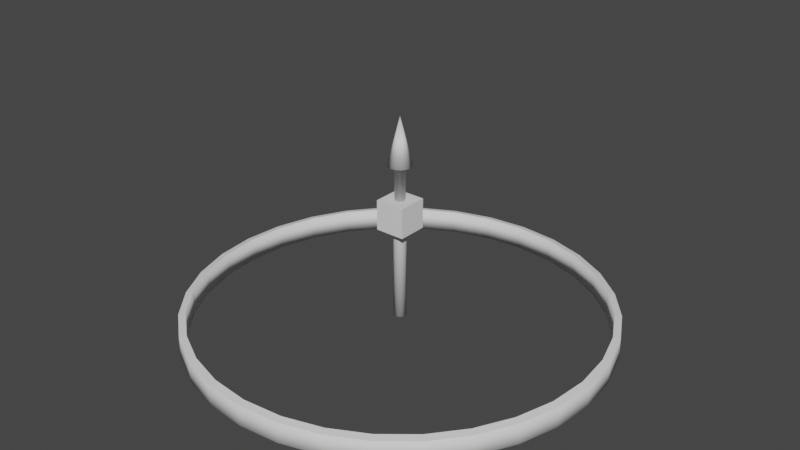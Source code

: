 # Source: arrow.blend  (saved by Blender 3.6.11; exported with 4.5.12 LTS)
import bpy
from mathutils import Matrix  # noqa: F401  (used for matrix-valued properties, if any)

bpy.ops.wm.read_factory_settings(use_empty=True)
scene = bpy.context.scene
scene.name = 'Scene'

# ---- collections
col_arrows = bpy.data.collections.new('Arrows'); scene.collection.children.link(col_arrows)

# ---- world
world_world = bpy.data.worlds.new('World'); scene.world = world_world
world_world.use_nodes = True; world_world.node_tree.nodes.clear()
_N = world_world.node_tree.nodes; _L = world_world.node_tree.links
n0 = _N.new('ShaderNodeOutputWorld'); n0.name = 'World Output'; n0.location = (300, 300)
n1 = _N.new('ShaderNodeBackground'); n1.name = 'Background'; n1.location = (10, 300)
n1.inputs[0].default_value = (0.05088, 0.05088, 0.05088, 1.0)
_L.new(n1.outputs[0], n0.inputs[0])
n0.is_active_output = True
world_world.color = (0.05088, 0.05088, 0.05088)
world_world.use_sun_shadow = False
world_world.sun_shadow_jitter_overblur = 0.0

# ---- meshes
me_cylinder = bpy.data.meshes.new('Cylinder')
me_cylinder.from_pydata([(0.0, 0.02407, 0.0), (0.0, 0.02407, 0.7267), (0.009212, 0.02224, 0.0), (0.009212, 0.02224, 0.7267), (0.01702, 0.01702, 0.0), (0.01702, 0.01702, 0.7267), (0.02224, 0.009212, 0.0), (0.02224, 0.009212, 0.7267), (0.02407, -1.207e-10, 0.0), (0.02407, -1.207e-10, 0.7267), (0.02224, -0.009212, 0.0), (0.02224, -0.009212, 0.7267), (0.01702, -0.01702, 0.0), (0.01702, -0.01702, 0.7267), (0.009212, -0.02224, 0.0), (0.009212, -0.02224, 0.7267), (0.0, -0.02407, 0.0), (0.0, -0.02407, 0.7267), (-0.009212, -0.02224, 0.0), (-0.009212, -0.02224, 0.7267), (-0.01702, -0.01702, 0.0), (-0.01702, -0.01702, 0.7267), (-0.02224, -0.009212, 0.0), (-0.02224, -0.009212, 0.7267), (-0.02407, -1.207e-10, 0.0), (-0.02407, -1.207e-10, 0.7267), (-0.02224, 0.009212, 0.0), (-0.02224, 0.009212, 0.7267), (-0.01702, 0.01702, 0.0), (-0.01702, 0.01702, 0.7267), (-0.009212, 0.02224, 0.0), (-0.009212, 0.02224, 0.7267), (2.436e-10, 0.05536, 0.7267), (0.02118, 0.05114, 0.7267), (0.03914, 0.03914, 0.7267), (0.05114, 0.02118, 0.7267), (0.05536, 2.915e-10, 0.7267), (0.05114, -0.02118, 0.7267), (0.03914, -0.03914, 0.7267), (0.02118, -0.05114, 0.7267), (2.436e-10, -0.05536, 0.7267), (-0.02118, -0.05114, 0.7267), (-0.03914, -0.03914, 0.7267), (-0.05114, -0.02118, 0.7267), (-0.05536, 2.915e-10, 0.7267), (-0.05114, 0.02118, 0.7267), (-0.03914, 0.03914, 0.7267), (-0.02118, 0.05114, 0.7267), (-2.328e-10, 0.0, 0.946)], [], [(0, 1, 3, 2), (2, 3, 5, 4), (4, 5, 7, 6), (6, 7, 9, 8), (8, 9, 11, 10), (10, 11, 13, 12), (12, 13, 15, 14), (14, 15, 17, 16), (16, 17, 19, 18), (18, 19, 21, 20), (20, 21, 23, 22), (22, 23, 25, 24), (24, 25, 27, 26), (26, 27, 29, 28), (17, 15, 39, 40), (28, 29, 31, 30), (30, 31, 1, 0), (0, 2, 4, 6, 8, 10, 12, 14, 16, 18, 20, 22, 24, 26, 28, 30), (3, 1, 32, 33), (27, 25, 44, 45), (13, 11, 37, 38), (23, 21, 42, 43), (1, 31, 47, 32), (9, 7, 35, 36), (19, 17, 40, 41), (29, 27, 45, 46), (5, 3, 33, 34), (15, 13, 38, 39), (25, 23, 43, 44), (11, 9, 36, 37), (21, 19, 41, 42), (31, 29, 46, 47), (7, 5, 34, 35), (45, 44, 48), (38, 37, 48), (46, 45, 48), (39, 38, 48), (47, 46, 48), (40, 39, 48), (33, 32, 48), (32, 47, 48), (41, 40, 48), (34, 33, 48), (42, 41, 48), (35, 34, 48), (43, 42, 48), (36, 35, 48), (44, 43, 48), (37, 36, 48)])
me_cylinder.polygons.foreach_set('use_smooth', [1, 1, 1, 1, 1, 1, 1, 1, 1, 1, 1, 1, 1, 1, 0, 1, 1, 0, 0, 0, 0, 0, 0, 0, 0, 0, 0, 0, 0, 0, 0, 0, 0, 1, 1, 1, 1, 1, 1, 1, 1, 1, 1, 1, 1, 1, 1, 1, 1])
_uv = me_cylinder.uv_layers.new(name='UVMap')
_uv.uv.foreach_set('vector', [1.0, 0.5, 1.0, 1.0, 0.9375, 1.0, 0.9375, 0.5, 0.9375, 0.5, 0.9375, 1.0, 0.875, 1.0, 0.875, 0.5, 0.875, 0.5, 0.875, 1.0, 0.8125, 1.0, 0.8125, 0.5, 0.8125, 0.5, 0.8125, 1.0, 0.75, 1.0, 0.75, 0.5, 0.75, 0.5, 0.75, 1.0, 0.6875, 1.0, 0.6875, 0.5, 0.6875, 0.5, 0.6875, 1.0, 0.625, 1.0, 0.625, 0.5, 0.625, 0.5, 0.625, 1.0, 0.5625, 1.0, 0.5625, 0.5, 0.5625, 0.5, 0.5625, 1.0, 0.5, 1.0, 0.5, 0.5, 0.5, 0.5, 0.5, 1.0, 0.4375, 1.0, 0.4375, 0.5, 0.4375, 0.5, 0.4375, 1.0, 0.375, 1.0, 0.375, 0.5, 0.375, 0.5, 0.375, 1.0, 0.3125, 1.0, 0.3125, 0.5, 0.3125, 0.5, 0.3125, 1.0, 0.25, 1.0, 0.25, 0.5, 0.25, 0.5, 0.25, 1.0, 0.1875, 1.0, 0.1875, 0.5, 0.1875, 0.5, 0.1875, 1.0, 0.125, 1.0, 0.125, 0.5, 0.5, 1.0, 0.5625, 1.0, 0.5625, 1.0, 0.5, 1.0, 0.125, 0.5, 0.125, 1.0, 0.0625, 1.0, 0.0625, 0.5, 0.0625, 0.5, 0.0625, 1.0, 0.0, 1.0, 0.0, 0.5, 0.75, 0.49, 0.8418, 0.4717, 0.9197, 0.4197, 0.9717, 0.3418, 0.99, 0.25, 0.9717, 0.1582, 0.9197, 0.08029, 0.8418, 0.02827, 0.75, 0.01, 0.6582, 0.02827, 0.5803, 0.08029, 0.5283, 0.1582, 0.51, 0.25, 0.5283, 0.3418, 0.5803, 0.4197, 0.6582, 0.4717, 0.9375, 1.0, 1.0, 1.0, 1.0, 1.0, 0.9375, 1.0, 0.1875, 1.0, 0.25, 1.0, 0.25, 1.0, 0.1875, 1.0, 0.625, 1.0, 0.6875, 1.0, 0.6875, 1.0, 0.625, 1.0, 0.3125, 1.0, 0.375, 1.0, 0.375, 1.0, 0.3125, 1.0, 0.0, 1.0, 0.0625, 1.0, 0.0625, 1.0, 0.0, 1.0, 0.75, 1.0, 0.8125, 1.0, 0.8125, 1.0, 0.75, 1.0, 0.4375, 1.0, 0.5, 1.0, 0.5, 1.0, 0.4375, 1.0, 0.125, 1.0, 0.1875, 1.0, 0.1875, 1.0, 0.125, 1.0, 0.875, 1.0, 0.9375, 1.0, 0.9375, 1.0, 0.875, 1.0, 0.5625, 1.0, 0.625, 1.0, 0.625, 1.0, 0.5625, 1.0, 0.25, 1.0, 0.3125, 1.0, 0.3125, 1.0, 0.25, 1.0, 0.6875, 1.0, 0.75, 1.0, 0.75, 1.0, 0.6875, 1.0, 0.375, 1.0, 0.4375, 1.0, 0.4375, 1.0, 0.375, 1.0, 0.0625, 1.0, 0.125, 1.0, 0.125, 1.0, 0.0625, 1.0, 0.8125, 1.0, 0.875, 1.0, 0.875, 1.0, 0.8125, 1.0, 0.1875, 1.0, 0.25, 1.0, 0.1875, 1.0, 0.625, 1.0, 0.6875, 1.0, 0.625, 1.0, 0.125, 1.0, 0.1875, 1.0, 0.125, 1.0, 0.5625, 1.0, 0.625, 1.0, 0.5625, 1.0, 0.0625, 1.0, 0.125, 1.0, 0.0625, 1.0, 0.5, 1.0, 0.5625, 1.0, 0.5, 1.0, 0.9375, 1.0, 1.0, 1.0, 0.9375, 1.0, 0.0, 1.0, 0.0625, 1.0, 0.0, 1.0, 0.4375, 1.0, 0.5, 1.0, 0.4375, 1.0, 0.875, 1.0, 0.9375, 1.0, 0.875, 1.0, 0.375, 1.0, 0.4375, 1.0, 0.375, 1.0, 0.8125, 1.0, 0.875, 1.0, 0.8125, 1.0, 0.3125, 1.0, 0.375, 1.0, 0.3125, 1.0, 0.75, 1.0, 0.8125, 1.0, 0.75, 1.0, 0.25, 1.0, 0.3125, 1.0, 0.25, 1.0, 0.6875, 1.0, 0.75, 1.0, 0.6875, 1.0])
me_cylinder.update()
me_cylinder_001 = bpy.data.meshes.new('Cylinder.001')
me_cylinder_001.from_pydata([(1.619e-10, 0.03057, 0.0008498), (1.619e-10, 0.03057, 0.546), (0.0117, 0.02824, 0.0008498), (0.0117, 0.02824, 0.546), (0.02162, 0.02162, 0.0008498), (0.02162, 0.02162, 0.546), (0.02824, 0.0117, 0.0008498), (0.02824, 0.0117, 0.546), (0.03057, 6.65e-10, 0.0008498), (0.03057, 6.65e-10, 0.546), (0.02824, -0.0117, 0.0008498), (0.02824, -0.0117, 0.546), (0.02162, -0.02162, 0.0008498), (0.02162, -0.02162, 0.546), (0.0117, -0.02824, 0.0008498), (0.0117, -0.02824, 0.546), (1.619e-10, -0.03057, 0.0008498), (1.619e-10, -0.03057, 0.546), (-0.0117, -0.02824, 0.0008498), (-0.0117, -0.02824, 0.546), (-0.02162, -0.02162, 0.0008498), (-0.02162, -0.02162, 0.546), (-0.02824, -0.0117, 0.0008498), (-0.02824, -0.0117, 0.546), (-0.03057, 6.65e-10, 0.0008498), (-0.03057, 6.65e-10, 0.546), (-0.02824, 0.0117, 0.0008498), (-0.02824, 0.0117, 0.546), (-0.02162, 0.02162, 0.0008498), (-0.02162, 0.02162, 0.546), (-0.0117, 0.02824, 0.0008498), (-0.0117, 0.02824, 0.546), (0.06963, 0.06963, 0.5674), (0.06963, 0.06963, 0.4281), (0.06963, -0.06963, 0.5674), (0.06963, -0.06963, 0.4281), (-0.06963, 0.06963, 0.5674), (-0.06963, 0.06963, 0.4281), (-0.06963, -0.06963, 0.5674), (-0.06963, -0.06963, 0.4281)], [], [(0, 1, 3, 2), (2, 3, 5, 4), (4, 5, 7, 6), (6, 7, 9, 8), (8, 9, 11, 10), (10, 11, 13, 12), (12, 13, 15, 14), (14, 15, 17, 16), (16, 17, 19, 18), (18, 19, 21, 20), (20, 21, 23, 22), (22, 23, 25, 24), (24, 25, 27, 26), (26, 27, 29, 28), (28, 29, 31, 30), (30, 31, 1, 0), (32, 36, 38, 34), (37, 33, 35, 39), (35, 34, 38, 39), (33, 32, 34, 35), (37, 36, 32, 33), (39, 38, 36, 37), (0, 2, 4, 6, 8, 10, 12, 14, 16, 18, 20, 22, 24, 26, 28, 30)])
me_cylinder_001.polygons.foreach_set('use_smooth', [1, 1, 1, 1, 1, 1, 1, 1, 1, 1, 1, 1, 1, 1, 1, 1, 0, 0, 0, 0, 0, 0, 1])
_uv = me_cylinder_001.uv_layers.new(name='UVMap')
_uv.uv.foreach_set('vector', [0.5899, 0.662, 0.5899, 0.9488, 0.5541, 0.9488, 0.5541, 0.662, 0.5541, 0.662, 0.5541, 0.9488, 0.5182, 0.9488, 0.5182, 0.662, 0.5182, 0.662, 0.5182, 0.9488, 0.4824, 0.9488, 0.4824, 0.662, 0.4824, 0.662, 0.4824, 0.9488, 0.4465, 0.9488, 0.4465, 0.662, 0.4465, 0.662, 0.4465, 0.9488, 0.4107, 0.9488, 0.4107, 0.662, 0.4107, 0.662, 0.4107, 0.9488, 0.3748, 0.9488, 0.3748, 0.662, 0.3748, 0.662, 0.3748, 0.9488, 0.339, 0.9488, 0.339, 0.662, 0.339, 0.662, 0.339, 0.9488, 0.3031, 0.9488, 0.3031, 0.662, 0.3031, 0.662, 0.3031, 0.9488, 0.2673, 0.9488, 0.2673, 0.662, 0.2673, 0.662, 0.2673, 0.9488, 0.2314, 0.9488, 0.2314, 0.662, 0.2314, 0.662, 0.2314, 0.9488, 0.1956, 0.9488, 0.1956, 0.662, 0.1956, 0.662, 0.1956, 0.9488, 0.1597, 0.9488, 0.1597, 0.662, 0.1597, 0.662, 0.1597, 0.9488, 0.1239, 0.9488, 0.1239, 0.662, 0.1239, 0.662, 0.1239, 0.9488, 0.08803, 0.9488, 0.08803, 0.662, 0.08803, 0.662, 0.08803, 0.9488, 0.05218, 0.9488, 0.05218, 0.662, 0.05218, 0.662, 0.05218, 0.9488, 0.01633, 0.9488, 0.01633, 0.662, 0.612, 0.009136, 0.8039, 0.009136, 0.8039, 0.201, 0.612, 0.201, 0.612, 0.201, 0.8039, 0.201, 0.8039, 0.393, 0.612, 0.393, 0.612, 0.393, 0.8039, 0.393, 0.8039, 0.5849, 0.612, 0.5849, 0.612, 0.5849, 0.8039, 0.5849, 0.8039, 0.7768, 0.612, 0.7768, 0.4201, 0.393, 0.612, 0.393, 0.612, 0.5849, 0.4201, 0.5849, 0.8039, 0.393, 0.9958, 0.393, 0.9958, 0.5849, 0.8039, 0.5849, 0.01633, 0.662, 0.5541, 0.662, 0.5182, 0.662, 0.4824, 0.662, 0.4465, 0.662, 0.4107, 0.662, 0.3748, 0.662, 0.339, 0.662, 0.3031, 0.662, 0.2673, 0.662, 0.2314, 0.662, 0.1956, 0.662, 0.1597, 0.662, 0.1239, 0.662, 0.08803, 0.662, 0.05218, 0.662])
me_cylinder_001.update()
me_circle = bpy.data.meshes.new('Circle')
me_circle.from_pydata([(-1.334e-10, 0.978, -0.0489), (-0.1908, 0.9592, -0.0489), (-0.3743, 0.9035, -0.0489), (-0.5433, 0.8131, -0.0489), (-0.6915, 0.6915, -0.0489), (-0.8131, 0.5433, -0.0489), (-0.9035, 0.3743, -0.0489), (-0.9592, 0.1908, -0.0489), (-0.978, 3.283e-10, -0.0489), (-0.9592, -0.1908, -0.0489), (-0.9035, -0.3743, -0.0489), (-0.8131, -0.5433, -0.0489), (-0.6915, -0.6915, -0.0489), (-0.5433, -0.8131, -0.0489), (-0.3743, -0.9035, -0.0489), (-0.1908, -0.9592, -0.0489), (-1.334e-10, -0.978, -0.0489), (0.1908, -0.9592, -0.0489), (0.3743, -0.9035, -0.0489), (0.5433, -0.8131, -0.0489), (0.6915, -0.6915, -0.0489), (0.8131, -0.5433, -0.0489), (0.9035, -0.3743, -0.0489), (0.9592, -0.1908, -0.0489), (0.978, 3.283e-10, -0.0489), (0.9592, 0.1908, -0.0489), (0.9035, 0.3743, -0.0489), (0.8131, 0.5433, -0.0489), (0.6915, 0.6915, -0.0489), (0.5433, 0.8131, -0.0489), (0.3743, 0.9035, -0.0489), (0.1908, 0.9592, -0.0489), (-2.452e-09, 0.945, -0.0559), (-0.1844, 0.9269, -0.0559), (-0.3616, 0.8731, -0.0559), (-0.525, 0.7858, -0.0559), (-0.6682, 0.6682, -0.0559), (-0.7858, 0.525, -0.0559), (-0.8731, 0.3616, -0.0559), (-0.9269, 0.1844, -0.0559), (-0.945, 4.668e-09, -0.0559), (-0.9269, -0.1844, -0.0559), (-0.8731, -0.3616, -0.0559), (-0.7858, -0.525, -0.0559), (-0.6682, -0.6682, -0.0559), (-0.525, -0.7858, -0.0559), (-0.3616, -0.8731, -0.0559), (-0.1844, -0.9269, -0.0559), (-2.452e-09, -0.945, -0.0559), (0.1844, -0.9269, -0.0559), (0.3616, -0.8731, -0.0559), (0.525, -0.7858, -0.0559), (0.6682, -0.6682, -0.0559), (0.7858, -0.525, -0.0559), (0.8731, -0.3616, -0.0559), (0.9269, -0.1844, -0.0559), (0.945, 4.668e-09, -0.0559), (0.9269, 0.1844, -0.0559), (0.8731, 0.3616, -0.0559), (0.7858, 0.525, -0.0559), (0.6682, 0.6682, -0.0559), (0.525, 0.7858, -0.0559), (0.3616, 0.8731, -0.0559), (0.1844, 0.9269, -0.0559), (-1.334e-10, 0.978, 0.0489), (-0.1908, 0.9592, 0.0489), (-0.3743, 0.9035, 0.0489), (-0.5433, 0.8131, 0.0489), (-0.6915, 0.6915, 0.0489), (-0.8131, 0.5433, 0.0489), (-0.9035, 0.3743, 0.0489), (-0.9592, 0.1908, 0.0489), (-0.978, 3.283e-10, 0.0489), (-0.9592, -0.1908, 0.0489), (-0.9035, -0.3743, 0.0489), (-0.8131, -0.5433, 0.0489), (-0.6915, -0.6915, 0.0489), (-0.5433, -0.8131, 0.0489), (-0.3743, -0.9035, 0.0489), (-0.1908, -0.9592, 0.0489), (-1.334e-10, -0.978, 0.0489), (0.1908, -0.9592, 0.0489), (0.3743, -0.9035, 0.0489), (0.5433, -0.8131, 0.0489), (0.6915, -0.6915, 0.0489), (0.8131, -0.5433, 0.0489), (0.9035, -0.3743, 0.0489), (0.9592, -0.1908, 0.0489), (0.978, 3.283e-10, 0.0489), (0.9592, 0.1908, 0.0489), (0.9035, 0.3743, 0.0489), (0.8131, 0.5433, 0.0489), (0.6915, 0.6915, 0.0489), (0.5433, 0.8131, 0.0489), (0.3743, 0.9035, 0.0489), (0.1908, 0.9592, 0.0489), (-2.452e-09, 0.945, 0.0559), (-0.1844, 0.9269, 0.0559), (-0.3616, 0.8731, 0.0559), (-0.525, 0.7858, 0.0559), (-0.6682, 0.6682, 0.0559), (-0.7858, 0.525, 0.0559), (-0.8731, 0.3616, 0.0559), (-0.9269, 0.1844, 0.0559), (-0.945, 4.668e-09, 0.0559), (-0.9269, -0.1844, 0.0559), (-0.8731, -0.3616, 0.0559), (-0.7858, -0.525, 0.0559), (-0.6682, -0.6682, 0.0559), (-0.525, -0.7858, 0.0559), (-0.3616, -0.8731, 0.0559), (-0.1844, -0.9269, 0.0559), (-2.452e-09, -0.945, 0.0559), (0.1844, -0.9269, 0.0559), (0.3616, -0.8731, 0.0559), (0.525, -0.7858, 0.0559), (0.6682, -0.6682, 0.0559), (0.7858, -0.525, 0.0559), (0.8731, -0.3616, 0.0559), (0.9269, -0.1844, 0.0559), (0.945, 4.668e-09, 0.0559), (0.9269, 0.1844, 0.0559), (0.8731, 0.3616, 0.0559), (0.7858, 0.525, 0.0559), (0.6682, 0.6682, 0.0559), (0.525, 0.7858, 0.0559), (0.3616, 0.8731, 0.0559), (0.1844, 0.9269, 0.0559)], [], [(6, 5, 37, 38), (20, 19, 51, 52), (7, 6, 38, 39), (21, 20, 52, 53), (8, 7, 39, 40), (22, 21, 53, 54), (9, 8, 40, 41), (23, 22, 54, 55), (10, 9, 41, 42), (24, 23, 55, 56), (11, 10, 42, 43), (25, 24, 56, 57), (12, 11, 43, 44), (26, 25, 57, 58), (13, 12, 44, 45), (27, 26, 58, 59), (14, 13, 45, 46), (1, 0, 32, 33), (28, 27, 59, 60), (15, 14, 46, 47), (2, 1, 33, 34), (29, 28, 60, 61), (16, 15, 47, 48), (3, 2, 34, 35), (30, 29, 61, 62), (17, 16, 48, 49), (4, 3, 35, 36), (31, 30, 62, 63), (18, 17, 49, 50), (5, 4, 36, 37), (0, 31, 63, 32), (19, 18, 50, 51), (70, 102, 101, 69), (84, 116, 115, 83), (71, 103, 102, 70), (85, 117, 116, 84), (72, 104, 103, 71), (86, 118, 117, 85), (73, 105, 104, 72), (87, 119, 118, 86), (74, 106, 105, 73), (88, 120, 119, 87), (75, 107, 106, 74), (89, 121, 120, 88), (76, 108, 107, 75), (90, 122, 121, 89), (77, 109, 108, 76), (91, 123, 122, 90), (78, 110, 109, 77), (65, 97, 96, 64), (92, 124, 123, 91), (79, 111, 110, 78), (66, 98, 97, 65), (93, 125, 124, 92), (80, 112, 111, 79), (67, 99, 98, 66), (94, 126, 125, 93), (81, 113, 112, 80), (68, 100, 99, 67), (95, 127, 126, 94), (82, 114, 113, 81), (69, 101, 100, 68), (64, 96, 127, 95), (83, 115, 114, 82), (0, 1, 65, 64), (1, 2, 66, 65), (2, 3, 67, 66), (3, 4, 68, 67), (4, 5, 69, 68), (5, 6, 70, 69), (6, 7, 71, 70), (7, 8, 72, 71), (8, 9, 73, 72), (9, 10, 74, 73), (10, 11, 75, 74), (11, 12, 76, 75), (12, 13, 77, 76), (13, 14, 78, 77), (14, 15, 79, 78), (15, 16, 80, 79), (16, 17, 81, 80), (17, 18, 82, 81), (18, 19, 83, 82), (19, 20, 84, 83), (20, 21, 85, 84), (21, 22, 86, 85), (22, 23, 87, 86), (23, 24, 88, 87), (24, 25, 89, 88), (25, 26, 90, 89), (26, 27, 91, 90), (27, 28, 92, 91), (28, 29, 93, 92), (29, 30, 94, 93), (30, 31, 95, 94), (31, 0, 64, 95), (33, 32, 96, 97), (34, 33, 97, 98), (35, 34, 98, 99), (36, 35, 99, 100), (37, 36, 100, 101), (38, 37, 101, 102), (39, 38, 102, 103), (40, 39, 103, 104), (41, 40, 104, 105), (42, 41, 105, 106), (43, 42, 106, 107), (44, 43, 107, 108), (45, 44, 108, 109), (46, 45, 109, 110), (47, 46, 110, 111), (48, 47, 111, 112), (49, 48, 112, 113), (50, 49, 113, 114), (51, 50, 114, 115), (52, 51, 115, 116), (53, 52, 116, 117), (54, 53, 117, 118), (55, 54, 118, 119), (56, 55, 119, 120), (57, 56, 120, 121), (58, 57, 121, 122), (59, 58, 122, 123), (60, 59, 123, 124), (61, 60, 124, 125), (62, 61, 125, 126), (63, 62, 126, 127), (32, 63, 127, 96)])
me_circle.polygons.foreach_set('use_smooth', [0, 0, 0, 0, 0, 0, 0, 0, 0, 0, 0, 0, 0, 0, 0, 0, 0, 0, 0, 0, 0, 0, 0, 0, 0, 0, 0, 0, 0, 0, 0, 0, 0, 0, 0, 0, 0, 0, 0, 0, 0, 0, 0, 0, 0, 0, 0, 0, 0, 0, 0, 0, 0, 0, 0, 0, 0, 0, 0, 0, 0, 0, 0, 0, 1, 1, 1, 1, 1, 1, 1, 1, 1, 1, 1, 1, 1, 1, 1, 1, 1, 1, 1, 1, 1, 1, 1, 1, 1, 1, 1, 1, 1, 1, 1, 1, 1, 1, 1, 1, 1, 1, 1, 1, 1, 1, 1, 1, 1, 1, 1, 1, 1, 1, 1, 1, 1, 1, 1, 1, 1, 1, 1, 1, 1, 1, 1, 1])
_uv = me_circle.uv_layers.new(name='UVMap')
_uv.uv.foreach_set('vector', [0.03806, 0.6913, 0.08427, 0.7778, 0.09827, 0.7684, 0.05362, 0.6849, 0.8536, 0.1464, 0.7778, 0.08427, 0.7684, 0.09827, 0.8416, 0.1584, 0.009607, 0.5975, 0.03806, 0.6913, 0.05362, 0.6849, 0.02613, 0.5943, 0.9157, 0.2222, 0.8536, 0.1464, 0.8416, 0.1584, 0.9017, 0.2316, 0.0, 0.5, 0.009607, 0.5975, 0.02613, 0.5943, 0.01685, 0.5, 0.9619, 0.3087, 0.9157, 0.2222, 0.9017, 0.2316, 0.9464, 0.3151, 0.009607, 0.4025, 0.0, 0.5, 0.01685, 0.5, 0.02613, 0.4057, 0.9904, 0.4025, 0.9619, 0.3087, 0.9464, 0.3151, 0.9739, 0.4057, 0.03806, 0.3087, 0.009607, 0.4025, 0.02613, 0.4057, 0.05362, 0.3151, 1.0, 0.5, 0.9904, 0.4025, 0.9739, 0.4057, 0.9832, 0.5, 0.08427, 0.2222, 0.03806, 0.3087, 0.05362, 0.3151, 0.09827, 0.2316, 0.9904, 0.5975, 1.0, 0.5, 0.9832, 0.5, 0.9739, 0.5943, 0.1464, 0.1464, 0.08427, 0.2222, 0.09827, 0.2316, 0.1584, 0.1584, 0.9619, 0.6913, 0.9904, 0.5975, 0.9739, 0.5943, 0.9464, 0.6849, 0.2222, 0.08427, 0.1464, 0.1464, 0.1584, 0.1584, 0.2316, 0.09827, 0.9157, 0.7778, 0.9619, 0.6913, 0.9464, 0.6849, 0.9017, 0.7684, 0.3087, 0.03806, 0.2222, 0.08427, 0.2316, 0.09827, 0.3151, 0.05362, 0.4025, 0.9904, 0.5, 1.0, 0.5, 0.9832, 0.4057, 0.9739, 0.8536, 0.8536, 0.9157, 0.7778, 0.9017, 0.7684, 0.8416, 0.8416, 0.4025, 0.009607, 0.3087, 0.03806, 0.3151, 0.05362, 0.4057, 0.02613, 0.3087, 0.9619, 0.4025, 0.9904, 0.4057, 0.9739, 0.3151, 0.9464, 0.7778, 0.9157, 0.8536, 0.8536, 0.8416, 0.8416, 0.7684, 0.9017, 0.5, 0.0, 0.4025, 0.009607, 0.4057, 0.02613, 0.5, 0.01685, 0.2222, 0.9157, 0.3087, 0.9619, 0.3151, 0.9464, 0.2316, 0.9017, 0.6913, 0.9619, 0.7778, 0.9157, 0.7684, 0.9017, 0.6849, 0.9464, 0.5975, 0.009607, 0.5, 0.0, 0.5, 0.01685, 0.5943, 0.02613, 0.1464, 0.8536, 0.2222, 0.9157, 0.2316, 0.9017, 0.1584, 0.8416, 0.5975, 0.9904, 0.6913, 0.9619, 0.6849, 0.9464, 0.5943, 0.9739, 0.6913, 0.03806, 0.5975, 0.009607, 0.5943, 0.02613, 0.6849, 0.05362, 0.08427, 0.7778, 0.1464, 0.8536, 0.1584, 0.8416, 0.09827, 0.7684, 0.5, 1.0, 0.5975, 0.9904, 0.5943, 0.9739, 0.5, 0.9832, 0.7778, 0.08427, 0.6913, 0.03806, 0.6849, 0.05362, 0.7684, 0.09827, 0.03806, 0.6913, 0.05362, 0.6849, 0.09827, 0.7684, 0.08427, 0.7778, 0.8536, 0.1464, 0.8416, 0.1584, 0.7684, 0.09827, 0.7778, 0.08427, 0.009607, 0.5975, 0.02613, 0.5943, 0.05362, 0.6849, 0.03806, 0.6913, 0.9157, 0.2222, 0.9017, 0.2316, 0.8416, 0.1584, 0.8536, 0.1464, 0.0, 0.5, 0.01685, 0.5, 0.02613, 0.5943, 0.009607, 0.5975, 0.9619, 0.3087, 0.9464, 0.3151, 0.9017, 0.2316, 0.9157, 0.2222, 0.009607, 0.4025, 0.02613, 0.4057, 0.01685, 0.5, 0.0, 0.5, 0.9904, 0.4025, 0.9739, 0.4057, 0.9464, 0.3151, 0.9619, 0.3087, 0.03806, 0.3087, 0.05362, 0.3151, 0.02613, 0.4057, 0.009607, 0.4025, 1.0, 0.5, 0.9832, 0.5, 0.9739, 0.4057, 0.9904, 0.4025, 0.08427, 0.2222, 0.09827, 0.2316, 0.05362, 0.3151, 0.03806, 0.3087, 0.9904, 0.5975, 0.9739, 0.5943, 0.9832, 0.5, 1.0, 0.5, 0.1464, 0.1464, 0.1584, 0.1584, 0.09827, 0.2316, 0.08427, 0.2222, 0.9619, 0.6913, 0.9464, 0.6849, 0.9739, 0.5943, 0.9904, 0.5975, 0.2222, 0.08427, 0.2316, 0.09827, 0.1584, 0.1584, 0.1464, 0.1464, 0.9157, 0.7778, 0.9017, 0.7684, 0.9464, 0.6849, 0.9619, 0.6913, 0.3087, 0.03806, 0.3151, 0.05362, 0.2316, 0.09827, 0.2222, 0.08427, 0.4025, 0.9904, 0.4057, 0.9739, 0.5, 0.9832, 0.5, 1.0, 0.8536, 0.8536, 0.8416, 0.8416, 0.9017, 0.7684, 0.9157, 0.7778, 0.4025, 0.009607, 0.4057, 0.02613, 0.3151, 0.05362, 0.3087, 0.03806, 0.3087, 0.9619, 0.3151, 0.9464, 0.4057, 0.9739, 0.4025, 0.9904, 0.7778, 0.9157, 0.7684, 0.9017, 0.8416, 0.8416, 0.8536, 0.8536, 0.5, 0.0, 0.5, 0.01685, 0.4057, 0.02613, 0.4025, 0.009607, 0.2222, 0.9157, 0.2316, 0.9017, 0.3151, 0.9464, 0.3087, 0.9619, 0.6913, 0.9619, 0.6849, 0.9464, 0.7684, 0.9017, 0.7778, 0.9157, 0.5975, 0.009607, 0.5943, 0.02613, 0.5, 0.01685, 0.5, 0.0, 0.1464, 0.8536, 0.1584, 0.8416, 0.2316, 0.9017, 0.2222, 0.9157, 0.5975, 0.9904, 0.5943, 0.9739, 0.6849, 0.9464, 0.6913, 0.9619, 0.6913, 0.03806, 0.6849, 0.05362, 0.5943, 0.02613, 0.5975, 0.009607, 0.08427, 0.7778, 0.09827, 0.7684, 0.1584, 0.8416, 0.1464, 0.8536, 0.5, 1.0, 0.5, 0.9832, 0.5943, 0.9739, 0.5975, 0.9904, 0.7778, 0.08427, 0.7684, 0.09827, 0.6849, 0.05362, 0.6913, 0.03806, 0.4963, 0.3667, 0.3988, 0.3667, 0.3988, 0.4167, 0.4963, 0.4167, 0.3988, 0.3667, 0.305, 0.3667, 0.305, 0.4167, 0.3988, 0.4167, 0.305, 0.3667, 0.2185, 0.3667, 0.2185, 0.4167, 0.305, 0.4167, 0.2185, 0.3667, 0.1428, 0.3667, 0.1428, 0.4167, 0.2185, 0.4167, 0.856, 0.5562, 0.7802, 0.5562, 0.7802, 0.6062, 0.856, 0.6062, 0.7802, 0.5562, 0.6938, 0.5562, 0.6938, 0.6062, 0.7802, 0.6062, 0.6938, 0.5562, 0.6, 0.5562, 0.6, 0.6062, 0.6938, 0.6062, 0.6, 0.5562, 0.5025, 0.5562, 0.5025, 0.6062, 0.6, 0.6062, 0.5025, 0.5562, 0.4049, 0.5562, 0.4049, 0.6062, 0.5025, 0.6062, 0.4049, 0.5562, 0.3111, 0.5562, 0.3111, 0.6062, 0.4049, 0.6062, 0.3111, 0.5562, 0.2247, 0.5562, 0.2247, 0.6062, 0.3111, 0.6062, 0.2247, 0.5562, 0.1489, 0.5562, 0.1489, 0.6062, 0.2247, 0.6062, 0.1489, 0.5562, 0.2247, 0.5562, 0.2247, 0.6062, 0.1489, 0.6062, 0.2247, 0.5562, 0.3111, 0.5562, 0.3111, 0.6062, 0.2247, 0.6062, 0.3111, 0.5562, 0.4049, 0.5562, 0.4049, 0.6062, 0.3111, 0.6062, 0.4049, 0.5562, 0.5025, 0.5562, 0.5025, 0.6062, 0.4049, 0.6062, 0.5025, 0.5562, 0.6, 0.5562, 0.6, 0.6062, 0.5025, 0.6062, 0.6, 0.5562, 0.6938, 0.5562, 0.6938, 0.6062, 0.6, 0.6062, 0.6938, 0.5562, 0.7802, 0.5562, 0.7802, 0.6062, 0.6938, 0.6062, 0.7802, 0.5562, 0.856, 0.5562, 0.856, 0.6062, 0.7802, 0.6062, 0.1428, 0.3667, 0.2185, 0.3667, 0.2185, 0.4167, 0.1428, 0.4167, 0.2185, 0.3667, 0.305, 0.3667, 0.305, 0.4167, 0.2185, 0.4167, 0.305, 0.3667, 0.3988, 0.3667, 0.3988, 0.4167, 0.305, 0.4167, 0.3988, 0.3667, 0.4963, 0.3667, 0.4963, 0.4167, 0.3988, 0.4167, 0.4963, 0.3667, 0.5939, 0.3667, 0.5939, 0.4167, 0.4963, 0.4167, 0.5939, 0.3667, 0.6877, 0.3667, 0.6877, 0.4167, 0.5939, 0.4167, 0.6877, 0.3667, 0.7741, 0.3667, 0.7741, 0.4167, 0.6877, 0.4167, 0.7741, 0.3667, 0.8499, 0.3667, 0.8499, 0.4167, 0.7741, 0.4167, 0.8499, 0.3667, 0.7741, 0.3667, 0.7741, 0.4167, 0.8499, 0.4167, 0.7741, 0.3667, 0.6877, 0.3667, 0.6877, 0.4167, 0.7741, 0.4167, 0.6877, 0.3667, 0.5939, 0.3667, 0.5939, 0.4167, 0.6877, 0.4167, 0.5939, 0.3667, 0.4963, 0.3667, 0.4963, 0.4167, 0.5939, 0.4167, 0.4057, 0.4714, 0.5, 0.4714, 0.5, 0.5286, 0.4057, 0.5286, 0.3151, 0.4714, 0.4057, 0.4714, 0.4057, 0.5286, 0.3151, 0.5286, 0.2316, 0.4714, 0.3151, 0.4714, 0.3151, 0.5286, 0.2316, 0.5286, 0.1584, 0.4714, 0.2316, 0.4714, 0.2316, 0.5286, 0.1584, 0.5286, 0.7549, 0.2782, 0.8281, 0.2782, 0.8281, 0.3354, 0.7549, 0.3354, 0.6714, 0.2782, 0.7549, 0.2782, 0.7549, 0.3354, 0.6714, 0.3354, 0.5807, 0.2782, 0.6714, 0.2782, 0.6714, 0.3354, 0.5807, 0.3354, 0.4865, 0.2782, 0.5807, 0.2782, 0.5807, 0.3354, 0.4865, 0.3354, 0.3922, 0.2782, 0.4865, 0.2782, 0.4865, 0.3354, 0.3922, 0.3354, 0.3016, 0.2782, 0.3922, 0.2782, 0.3922, 0.3354, 0.3016, 0.3354, 0.218, 0.2782, 0.3016, 0.2782, 0.3016, 0.3354, 0.218, 0.3354, 0.1448, 0.2782, 0.218, 0.2782, 0.218, 0.3354, 0.1448, 0.3354, 0.218, 0.2782, 0.1448, 0.2782, 0.1448, 0.3354, 0.218, 0.3354, 0.3016, 0.2782, 0.218, 0.2782, 0.218, 0.3354, 0.3016, 0.3354, 0.3922, 0.2782, 0.3016, 0.2782, 0.3016, 0.3354, 0.3922, 0.3354, 0.4865, 0.2782, 0.3922, 0.2782, 0.3922, 0.3354, 0.4865, 0.3354, 0.5807, 0.2782, 0.4865, 0.2782, 0.4865, 0.3354, 0.5807, 0.3354, 0.6714, 0.2782, 0.5807, 0.2782, 0.5807, 0.3354, 0.6714, 0.3354, 0.7549, 0.2782, 0.6714, 0.2782, 0.6714, 0.3354, 0.7549, 0.3354, 0.8281, 0.2782, 0.7549, 0.2782, 0.7549, 0.3354, 0.8281, 0.3354, 0.2316, 0.4714, 0.1584, 0.4714, 0.1584, 0.5286, 0.2316, 0.5286, 0.3151, 0.4714, 0.2316, 0.4714, 0.2316, 0.5286, 0.3151, 0.5286, 0.4057, 0.4714, 0.3151, 0.4714, 0.3151, 0.5286, 0.4057, 0.5286, 0.5, 0.4714, 0.4057, 0.4714, 0.4057, 0.5286, 0.5, 0.5286, 0.5943, 0.4714, 0.5, 0.4714, 0.5, 0.5286, 0.5943, 0.5286, 0.6849, 0.4714, 0.5943, 0.4714, 0.5943, 0.5286, 0.6849, 0.5286, 0.7684, 0.4714, 0.6849, 0.4714, 0.6849, 0.5286, 0.7684, 0.5286, 0.8416, 0.4714, 0.7684, 0.4714, 0.7684, 0.5286, 0.8416, 0.5286, 0.7684, 0.4714, 0.8416, 0.4714, 0.8416, 0.5286, 0.7684, 0.5286, 0.6849, 0.4714, 0.7684, 0.4714, 0.7684, 0.5286, 0.6849, 0.5286, 0.5943, 0.4714, 0.6849, 0.4714, 0.6849, 0.5286, 0.5943, 0.5286, 0.5, 0.4714, 0.5943, 0.4714, 0.5943, 0.5286, 0.5, 0.5286])
me_circle.update()

# ---- objects
ob_translationarrow = bpy.data.objects.new('TranslationArrow', me_cylinder)
ob_scalearrow = bpy.data.objects.new('ScaleArrow', me_cylinder_001)
ob_rotationarrow = bpy.data.objects.new('RotationArrow', me_circle)

# ---- transforms, parenting, visibility, modifiers, constraints
ob_translationarrow.location = (0.0, 0.0, 0.0)
_m = ob_translationarrow.modifiers.new('Triangulate', 'TRIANGULATE')
ob_scalearrow.location = (0.0, 0.0, 0.0)
_m = ob_scalearrow.modifiers.new('Triangulate', 'TRIANGULATE')
ob_rotationarrow.location = (0.0, 0.0, 0.0)
_m = ob_rotationarrow.modifiers.new('Triangulate', 'TRIANGULATE')

# ---- collection membership
col_arrows.objects.link(ob_translationarrow)
col_arrows.objects.link(ob_scalearrow)
col_arrows.objects.link(ob_rotationarrow)

# ---- scene / render settings (as saved in the file)
scene.frame_start = 1; scene.frame_end = 250; scene.frame_set(1)
scene.render.engine = 'BLENDER_EEVEE_NEXT'
scene.render.use_motion_blur = True
scene.cycles.sampling_pattern = 'TABULATED_SOBOL'
scene.cycles.use_light_tree = False
scene.cycles.caustics_reflective = False
scene.cycles.caustics_refractive = False
scene.cycles.max_bounces = 8
scene.cycles.transmission_bounces = 8
scene.cycles.transparent_max_bounces = 6
scene.eevee.use_gtao = True
scene.eevee.use_raytracing = True
scene.view_settings.view_transform = 'Filmic'
bpy.context.view_layer.update()

# ---- added for rendering (the .blend has no active camera and no usable light): camera, sun
cam_auto = bpy.data.cameras.new('AutoCamera')
cam_auto.lens = 50.0
cam_auto.sensor_width = 36.0
cam_auto.clip_end = 1000.0
ob_auto_camera = bpy.data.objects.new('AutoCamera', cam_auto)
scene.collection.objects.link(ob_auto_camera)
ob_auto_camera.location = (2.72198, -3.26637, 2.62263)
ob_auto_camera.rotation_euler = (1.09748, -7.21219e-08, 0.694738)
scene.camera = ob_auto_camera
light_auto_sun = bpy.data.lights.new('AutoSun', 'SUN')
light_auto_sun.energy = 3.0
light_auto_sun.angle = 0.0523599
ob_auto_sun = bpy.data.objects.new('AutoSun', light_auto_sun)
scene.collection.objects.link(ob_auto_sun)
ob_auto_sun.rotation_euler = (0.872665, 0.174533, 0.523599)
bpy.context.view_layer.update()
